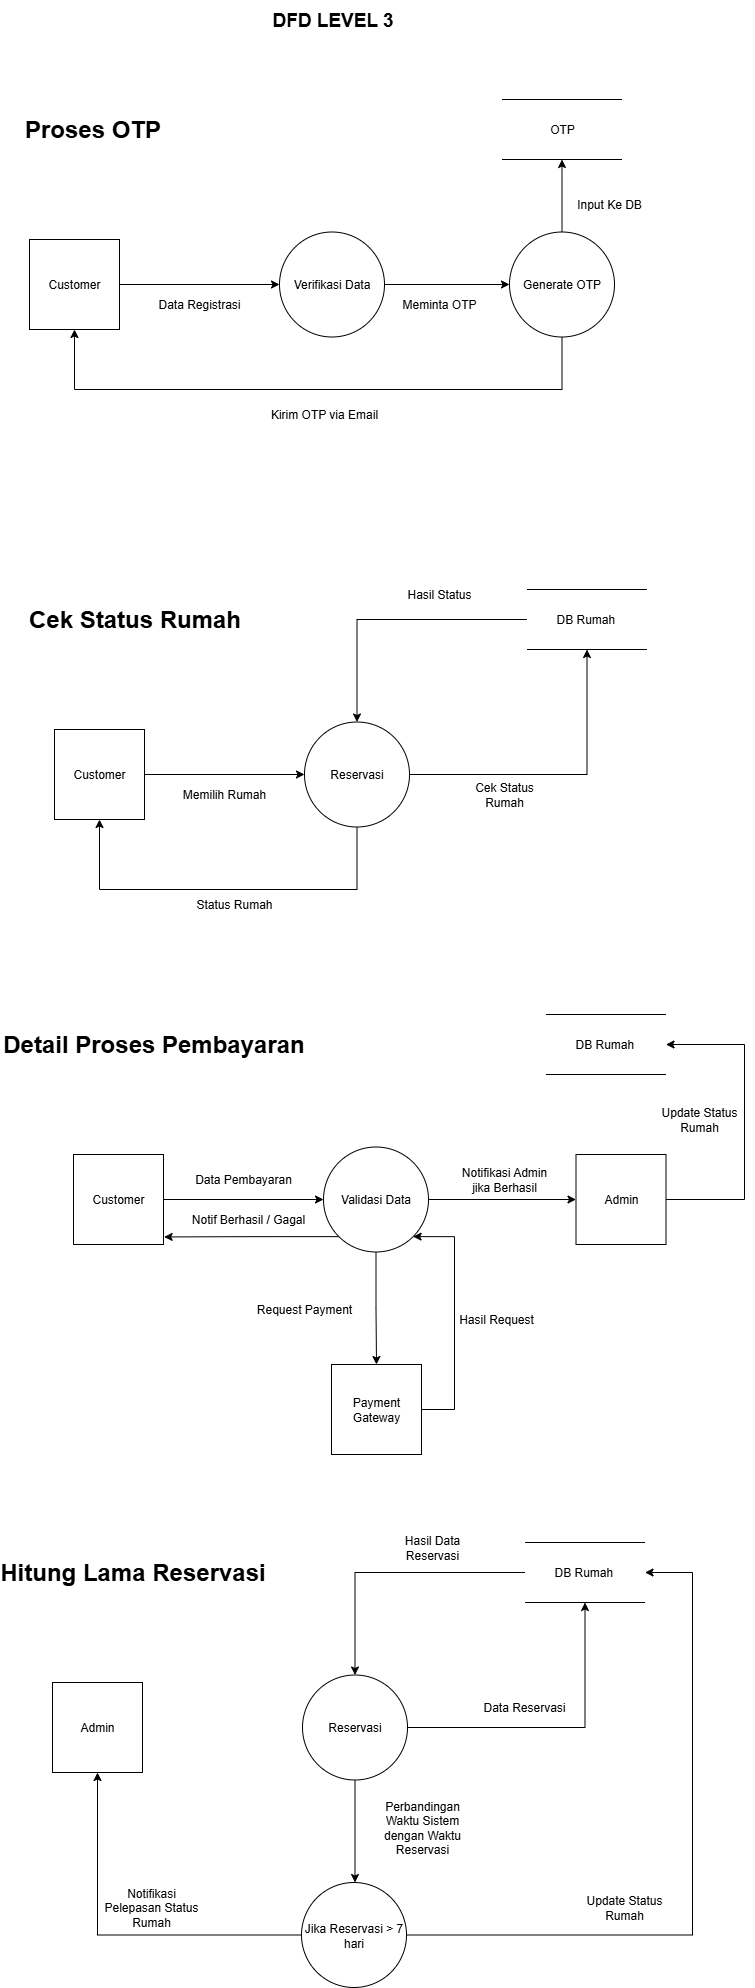

The diagram above was exported from draw.io. Its source (the exported page's mxGraphModel, read from the mxfile embedded in the PNG):
<mxGraphModel dx="2499" dy="-2685" grid="1" gridSize="10" guides="1" tooltips="1" connect="1" arrows="1" fold="1" page="1" pageScale="1" pageWidth="827" pageHeight="1169" math="0" shadow="0">
  <root>
    <mxCell id="0" />
    <mxCell id="1" parent="0" />
    <mxCell id="MUgRc3f00BLfXqSidtTV-3" value="&lt;font style=&quot;font-size: 19px;&quot;&gt;&lt;b style=&quot;&quot;&gt;DFD LEVEL 3&lt;/b&gt;&lt;/font&gt;" style="text;html=1;align=center;verticalAlign=middle;resizable=0;points=[];autosize=1;strokeColor=none;fillColor=none;" vertex="1" parent="1">
      <mxGeometry x="-173.5" y="3950" width="140" height="40" as="geometry" />
    </mxCell>
    <mxCell id="MUgRc3f00BLfXqSidtTV-4" value="OTP" style="shape=partialRectangle;whiteSpace=wrap;html=1;left=0;right=0;fillColor=none;" vertex="1" parent="1">
      <mxGeometry x="66.5" y="4049" width="120" height="60" as="geometry" />
    </mxCell>
    <mxCell id="MUgRc3f00BLfXqSidtTV-5" style="edgeStyle=orthogonalEdgeStyle;rounded=0;orthogonalLoop=1;jettySize=auto;html=1;entryX=0;entryY=0.5;entryDx=0;entryDy=0;" edge="1" parent="1" source="MUgRc3f00BLfXqSidtTV-6" target="MUgRc3f00BLfXqSidtTV-8">
      <mxGeometry relative="1" as="geometry" />
    </mxCell>
    <mxCell id="MUgRc3f00BLfXqSidtTV-6" value="Customer" style="whiteSpace=wrap;html=1;aspect=fixed;" vertex="1" parent="1">
      <mxGeometry x="-406" y="4189" width="90" height="90" as="geometry" />
    </mxCell>
    <mxCell id="MUgRc3f00BLfXqSidtTV-7" style="edgeStyle=orthogonalEdgeStyle;rounded=0;orthogonalLoop=1;jettySize=auto;html=1;entryX=0;entryY=0.5;entryDx=0;entryDy=0;" edge="1" parent="1" source="MUgRc3f00BLfXqSidtTV-8" target="MUgRc3f00BLfXqSidtTV-11">
      <mxGeometry relative="1" as="geometry" />
    </mxCell>
    <mxCell id="MUgRc3f00BLfXqSidtTV-8" value="Verifikasi Data" style="ellipse;whiteSpace=wrap;html=1;aspect=fixed;" vertex="1" parent="1">
      <mxGeometry x="-156" y="4181.5" width="105" height="105" as="geometry" />
    </mxCell>
    <mxCell id="MUgRc3f00BLfXqSidtTV-9" style="edgeStyle=orthogonalEdgeStyle;rounded=0;orthogonalLoop=1;jettySize=auto;html=1;entryX=0.5;entryY=1;entryDx=0;entryDy=0;" edge="1" parent="1" source="MUgRc3f00BLfXqSidtTV-11" target="MUgRc3f00BLfXqSidtTV-4">
      <mxGeometry relative="1" as="geometry" />
    </mxCell>
    <mxCell id="MUgRc3f00BLfXqSidtTV-10" style="edgeStyle=orthogonalEdgeStyle;rounded=0;orthogonalLoop=1;jettySize=auto;html=1;entryX=0.5;entryY=1;entryDx=0;entryDy=0;" edge="1" parent="1" source="MUgRc3f00BLfXqSidtTV-11" target="MUgRc3f00BLfXqSidtTV-6">
      <mxGeometry relative="1" as="geometry">
        <Array as="points">
          <mxPoint x="127" y="4339" />
          <mxPoint x="-361" y="4339" />
        </Array>
      </mxGeometry>
    </mxCell>
    <mxCell id="MUgRc3f00BLfXqSidtTV-11" value="Generate OTP" style="ellipse;whiteSpace=wrap;html=1;aspect=fixed;" vertex="1" parent="1">
      <mxGeometry x="74" y="4181.5" width="105" height="105" as="geometry" />
    </mxCell>
    <mxCell id="MUgRc3f00BLfXqSidtTV-12" value="Data Registrasi" style="text;html=1;align=center;verticalAlign=middle;whiteSpace=wrap;rounded=0;" vertex="1" parent="1">
      <mxGeometry x="-286" y="4239" width="100" height="30" as="geometry" />
    </mxCell>
    <mxCell id="MUgRc3f00BLfXqSidtTV-13" value="Meminta OTP" style="text;html=1;align=center;verticalAlign=middle;whiteSpace=wrap;rounded=0;" vertex="1" parent="1">
      <mxGeometry x="-46" y="4239" width="100" height="30" as="geometry" />
    </mxCell>
    <mxCell id="MUgRc3f00BLfXqSidtTV-14" value="Input Ke DB" style="text;html=1;align=center;verticalAlign=middle;whiteSpace=wrap;rounded=0;" vertex="1" parent="1">
      <mxGeometry x="134" y="4139" width="80" height="30" as="geometry" />
    </mxCell>
    <mxCell id="MUgRc3f00BLfXqSidtTV-15" value="Kirim OTP via Email" style="text;html=1;align=center;verticalAlign=middle;whiteSpace=wrap;rounded=0;" vertex="1" parent="1">
      <mxGeometry x="-166" y="4349" width="110" height="30" as="geometry" />
    </mxCell>
    <mxCell id="MUgRc3f00BLfXqSidtTV-16" value="Proses OTP" style="text;strokeColor=none;fillColor=none;html=1;fontSize=24;fontStyle=1;verticalAlign=middle;align=center;" vertex="1" parent="1">
      <mxGeometry x="-410" y="4059" width="134" height="40" as="geometry" />
    </mxCell>
    <mxCell id="MUgRc3f00BLfXqSidtTV-17" style="edgeStyle=orthogonalEdgeStyle;rounded=0;orthogonalLoop=1;jettySize=auto;html=1;entryX=0.5;entryY=0;entryDx=0;entryDy=0;" edge="1" parent="1" source="MUgRc3f00BLfXqSidtTV-18" target="MUgRc3f00BLfXqSidtTV-23">
      <mxGeometry relative="1" as="geometry" />
    </mxCell>
    <mxCell id="MUgRc3f00BLfXqSidtTV-18" value="DB Rumah&amp;nbsp;" style="shape=partialRectangle;whiteSpace=wrap;html=1;left=0;right=0;fillColor=none;" vertex="1" parent="1">
      <mxGeometry x="91.5" y="4539" width="120" height="60" as="geometry" />
    </mxCell>
    <mxCell id="MUgRc3f00BLfXqSidtTV-19" style="edgeStyle=orthogonalEdgeStyle;rounded=0;orthogonalLoop=1;jettySize=auto;html=1;entryX=0;entryY=0.5;entryDx=0;entryDy=0;" edge="1" parent="1" source="MUgRc3f00BLfXqSidtTV-20" target="MUgRc3f00BLfXqSidtTV-23">
      <mxGeometry relative="1" as="geometry" />
    </mxCell>
    <mxCell id="MUgRc3f00BLfXqSidtTV-20" value="Customer" style="whiteSpace=wrap;html=1;aspect=fixed;" vertex="1" parent="1">
      <mxGeometry x="-381" y="4679" width="90" height="90" as="geometry" />
    </mxCell>
    <mxCell id="MUgRc3f00BLfXqSidtTV-21" style="edgeStyle=orthogonalEdgeStyle;rounded=0;orthogonalLoop=1;jettySize=auto;html=1;entryX=0.5;entryY=1;entryDx=0;entryDy=0;" edge="1" parent="1" source="MUgRc3f00BLfXqSidtTV-23" target="MUgRc3f00BLfXqSidtTV-18">
      <mxGeometry relative="1" as="geometry">
        <mxPoint x="99" y="4724" as="targetPoint" />
      </mxGeometry>
    </mxCell>
    <mxCell id="MUgRc3f00BLfXqSidtTV-22" style="edgeStyle=orthogonalEdgeStyle;rounded=0;orthogonalLoop=1;jettySize=auto;html=1;entryX=0.5;entryY=1;entryDx=0;entryDy=0;" edge="1" parent="1" source="MUgRc3f00BLfXqSidtTV-23" target="MUgRc3f00BLfXqSidtTV-20">
      <mxGeometry relative="1" as="geometry">
        <Array as="points">
          <mxPoint x="-78" y="4839" />
          <mxPoint x="-336" y="4839" />
        </Array>
      </mxGeometry>
    </mxCell>
    <mxCell id="MUgRc3f00BLfXqSidtTV-23" value="Reservasi" style="ellipse;whiteSpace=wrap;html=1;aspect=fixed;" vertex="1" parent="1">
      <mxGeometry x="-131" y="4671.5" width="105" height="105" as="geometry" />
    </mxCell>
    <mxCell id="MUgRc3f00BLfXqSidtTV-24" value="Memilih Rumah" style="text;html=1;align=center;verticalAlign=middle;whiteSpace=wrap;rounded=0;" vertex="1" parent="1">
      <mxGeometry x="-261" y="4729" width="100" height="30" as="geometry" />
    </mxCell>
    <mxCell id="MUgRc3f00BLfXqSidtTV-25" value="Cek Status Rumah" style="text;html=1;align=center;verticalAlign=middle;whiteSpace=wrap;rounded=0;" vertex="1" parent="1">
      <mxGeometry x="19" y="4729" width="100" height="30" as="geometry" />
    </mxCell>
    <mxCell id="MUgRc3f00BLfXqSidtTV-26" value="Hasil Status" style="text;html=1;align=center;verticalAlign=middle;whiteSpace=wrap;rounded=0;" vertex="1" parent="1">
      <mxGeometry x="-51" y="4529" width="110" height="30" as="geometry" />
    </mxCell>
    <mxCell id="MUgRc3f00BLfXqSidtTV-27" value="Cek Status Rumah" style="text;strokeColor=none;fillColor=none;html=1;fontSize=24;fontStyle=1;verticalAlign=middle;align=center;" vertex="1" parent="1">
      <mxGeometry x="-351" y="4549" width="100" height="40" as="geometry" />
    </mxCell>
    <mxCell id="MUgRc3f00BLfXqSidtTV-28" value="Status Rumah" style="text;html=1;align=center;verticalAlign=middle;whiteSpace=wrap;rounded=0;" vertex="1" parent="1">
      <mxGeometry x="-251" y="4839" width="100" height="30" as="geometry" />
    </mxCell>
    <mxCell id="MUgRc3f00BLfXqSidtTV-29" value="DB Rumah&amp;nbsp;" style="shape=partialRectangle;whiteSpace=wrap;html=1;left=0;right=0;fillColor=none;" vertex="1" parent="1">
      <mxGeometry x="110.5" y="4964" width="120" height="60" as="geometry" />
    </mxCell>
    <mxCell id="MUgRc3f00BLfXqSidtTV-30" style="edgeStyle=orthogonalEdgeStyle;rounded=0;orthogonalLoop=1;jettySize=auto;html=1;entryX=0;entryY=0.5;entryDx=0;entryDy=0;" edge="1" parent="1" source="MUgRc3f00BLfXqSidtTV-31" target="MUgRc3f00BLfXqSidtTV-34">
      <mxGeometry relative="1" as="geometry" />
    </mxCell>
    <mxCell id="MUgRc3f00BLfXqSidtTV-31" value="Customer" style="whiteSpace=wrap;html=1;aspect=fixed;" vertex="1" parent="1">
      <mxGeometry x="-362" y="5104" width="90" height="90" as="geometry" />
    </mxCell>
    <mxCell id="MUgRc3f00BLfXqSidtTV-32" style="edgeStyle=orthogonalEdgeStyle;rounded=0;orthogonalLoop=1;jettySize=auto;html=1;" edge="1" parent="1" source="MUgRc3f00BLfXqSidtTV-34" target="MUgRc3f00BLfXqSidtTV-39">
      <mxGeometry relative="1" as="geometry" />
    </mxCell>
    <mxCell id="MUgRc3f00BLfXqSidtTV-33" style="edgeStyle=orthogonalEdgeStyle;rounded=0;orthogonalLoop=1;jettySize=auto;html=1;" edge="1" parent="1" source="MUgRc3f00BLfXqSidtTV-34" target="MUgRc3f00BLfXqSidtTV-43">
      <mxGeometry relative="1" as="geometry" />
    </mxCell>
    <mxCell id="MUgRc3f00BLfXqSidtTV-34" value="Validasi Data" style="ellipse;whiteSpace=wrap;html=1;aspect=fixed;" vertex="1" parent="1">
      <mxGeometry x="-112" y="5096.5" width="105" height="105" as="geometry" />
    </mxCell>
    <mxCell id="MUgRc3f00BLfXqSidtTV-35" value="Data Pembayaran" style="text;html=1;align=center;verticalAlign=middle;whiteSpace=wrap;rounded=0;" vertex="1" parent="1">
      <mxGeometry x="-242" y="5114" width="100" height="30" as="geometry" />
    </mxCell>
    <mxCell id="MUgRc3f00BLfXqSidtTV-36" value="Update Status Rumah" style="text;html=1;align=center;verticalAlign=middle;whiteSpace=wrap;rounded=0;" vertex="1" parent="1">
      <mxGeometry x="209" y="5054" width="110" height="30" as="geometry" />
    </mxCell>
    <mxCell id="MUgRc3f00BLfXqSidtTV-37" value="Detail Proses Pembayaran" style="text;strokeColor=none;fillColor=none;html=1;fontSize=24;fontStyle=1;verticalAlign=middle;align=center;" vertex="1" parent="1">
      <mxGeometry x="-332" y="4974" width="100" height="40" as="geometry" />
    </mxCell>
    <mxCell id="MUgRc3f00BLfXqSidtTV-38" style="edgeStyle=orthogonalEdgeStyle;rounded=0;orthogonalLoop=1;jettySize=auto;html=1;entryX=1;entryY=1;entryDx=0;entryDy=0;" edge="1" parent="1" source="MUgRc3f00BLfXqSidtTV-39" target="MUgRc3f00BLfXqSidtTV-34">
      <mxGeometry relative="1" as="geometry">
        <Array as="points">
          <mxPoint x="19" y="5359" />
          <mxPoint x="19" y="5186" />
        </Array>
      </mxGeometry>
    </mxCell>
    <mxCell id="MUgRc3f00BLfXqSidtTV-39" value="Payment Gateway" style="whiteSpace=wrap;html=1;aspect=fixed;" vertex="1" parent="1">
      <mxGeometry x="-104" y="5314" width="90" height="90" as="geometry" />
    </mxCell>
    <mxCell id="MUgRc3f00BLfXqSidtTV-40" value="Request Payment" style="text;html=1;align=center;verticalAlign=middle;whiteSpace=wrap;rounded=0;" vertex="1" parent="1">
      <mxGeometry x="-181" y="5244" width="100" height="30" as="geometry" />
    </mxCell>
    <mxCell id="MUgRc3f00BLfXqSidtTV-41" value="Hasil Request" style="text;html=1;align=center;verticalAlign=middle;whiteSpace=wrap;rounded=0;" vertex="1" parent="1">
      <mxGeometry x="10.5" y="5254" width="100" height="30" as="geometry" />
    </mxCell>
    <mxCell id="MUgRc3f00BLfXqSidtTV-42" style="edgeStyle=orthogonalEdgeStyle;rounded=0;orthogonalLoop=1;jettySize=auto;html=1;entryX=1;entryY=0.5;entryDx=0;entryDy=0;" edge="1" parent="1" source="MUgRc3f00BLfXqSidtTV-43" target="MUgRc3f00BLfXqSidtTV-29">
      <mxGeometry relative="1" as="geometry">
        <Array as="points">
          <mxPoint x="309" y="5149" />
          <mxPoint x="309" y="4994" />
        </Array>
      </mxGeometry>
    </mxCell>
    <mxCell id="MUgRc3f00BLfXqSidtTV-43" value="Admin" style="whiteSpace=wrap;html=1;aspect=fixed;" vertex="1" parent="1">
      <mxGeometry x="140.5" y="5104" width="90" height="90" as="geometry" />
    </mxCell>
    <mxCell id="MUgRc3f00BLfXqSidtTV-44" value="Notifikasi Admin jika Berhasil" style="text;html=1;align=center;verticalAlign=middle;whiteSpace=wrap;rounded=0;" vertex="1" parent="1">
      <mxGeometry x="19" y="5114" width="100" height="30" as="geometry" />
    </mxCell>
    <mxCell id="MUgRc3f00BLfXqSidtTV-45" style="edgeStyle=orthogonalEdgeStyle;rounded=0;orthogonalLoop=1;jettySize=auto;html=1;exitX=0;exitY=1;exitDx=0;exitDy=0;entryX=1.007;entryY=0.916;entryDx=0;entryDy=0;entryPerimeter=0;" edge="1" parent="1" source="MUgRc3f00BLfXqSidtTV-34" target="MUgRc3f00BLfXqSidtTV-31">
      <mxGeometry relative="1" as="geometry" />
    </mxCell>
    <mxCell id="MUgRc3f00BLfXqSidtTV-46" value="Notif Berhasil / Gagal" style="text;html=1;align=center;verticalAlign=middle;whiteSpace=wrap;rounded=0;" vertex="1" parent="1">
      <mxGeometry x="-272" y="5154" width="170" height="30" as="geometry" />
    </mxCell>
    <mxCell id="MUgRc3f00BLfXqSidtTV-47" style="edgeStyle=orthogonalEdgeStyle;rounded=0;orthogonalLoop=1;jettySize=auto;html=1;entryX=0.5;entryY=0;entryDx=0;entryDy=0;" edge="1" parent="1" source="MUgRc3f00BLfXqSidtTV-48" target="MUgRc3f00BLfXqSidtTV-52">
      <mxGeometry relative="1" as="geometry" />
    </mxCell>
    <mxCell id="MUgRc3f00BLfXqSidtTV-48" value="DB Rumah&amp;nbsp;" style="shape=partialRectangle;whiteSpace=wrap;html=1;left=0;right=0;fillColor=none;" vertex="1" parent="1">
      <mxGeometry x="89.5" y="5492" width="120" height="60" as="geometry" />
    </mxCell>
    <mxCell id="MUgRc3f00BLfXqSidtTV-49" value="Admin" style="whiteSpace=wrap;html=1;aspect=fixed;" vertex="1" parent="1">
      <mxGeometry x="-383" y="5632" width="90" height="90" as="geometry" />
    </mxCell>
    <mxCell id="MUgRc3f00BLfXqSidtTV-50" style="edgeStyle=orthogonalEdgeStyle;rounded=0;orthogonalLoop=1;jettySize=auto;html=1;entryX=0.5;entryY=1;entryDx=0;entryDy=0;" edge="1" parent="1" source="MUgRc3f00BLfXqSidtTV-52" target="MUgRc3f00BLfXqSidtTV-48">
      <mxGeometry relative="1" as="geometry" />
    </mxCell>
    <mxCell id="MUgRc3f00BLfXqSidtTV-51" style="edgeStyle=orthogonalEdgeStyle;rounded=0;orthogonalLoop=1;jettySize=auto;html=1;entryX=0.5;entryY=0;entryDx=0;entryDy=0;" edge="1" parent="1" source="MUgRc3f00BLfXqSidtTV-52">
      <mxGeometry relative="1" as="geometry">
        <mxPoint x="-80.5" y="5832" as="targetPoint" />
      </mxGeometry>
    </mxCell>
    <mxCell id="MUgRc3f00BLfXqSidtTV-52" value="Reservasi" style="ellipse;whiteSpace=wrap;html=1;aspect=fixed;" vertex="1" parent="1">
      <mxGeometry x="-133" y="5624.5" width="105" height="105" as="geometry" />
    </mxCell>
    <mxCell id="MUgRc3f00BLfXqSidtTV-53" value="Hitung Lama Reservasi" style="text;strokeColor=none;fillColor=none;html=1;fontSize=24;fontStyle=1;verticalAlign=middle;align=center;" vertex="1" parent="1">
      <mxGeometry x="-353" y="5502" width="100" height="40" as="geometry" />
    </mxCell>
    <mxCell id="MUgRc3f00BLfXqSidtTV-54" value="Data Reservasi" style="text;html=1;align=center;verticalAlign=middle;whiteSpace=wrap;rounded=0;" vertex="1" parent="1">
      <mxGeometry x="38.5" y="5642" width="100" height="30" as="geometry" />
    </mxCell>
    <mxCell id="MUgRc3f00BLfXqSidtTV-55" value="Hasil Data Reservasi" style="text;html=1;align=center;verticalAlign=middle;whiteSpace=wrap;rounded=0;" vertex="1" parent="1">
      <mxGeometry x="-53" y="5482" width="100" height="30" as="geometry" />
    </mxCell>
    <mxCell id="MUgRc3f00BLfXqSidtTV-56" style="edgeStyle=orthogonalEdgeStyle;rounded=0;orthogonalLoop=1;jettySize=auto;html=1;entryX=0.5;entryY=1;entryDx=0;entryDy=0;" edge="1" parent="1" target="MUgRc3f00BLfXqSidtTV-49">
      <mxGeometry relative="1" as="geometry">
        <mxPoint x="-133" y="5884.5" as="sourcePoint" />
      </mxGeometry>
    </mxCell>
    <mxCell id="MUgRc3f00BLfXqSidtTV-57" style="edgeStyle=orthogonalEdgeStyle;rounded=0;orthogonalLoop=1;jettySize=auto;html=1;entryX=1;entryY=0.5;entryDx=0;entryDy=0;" edge="1" parent="1" target="MUgRc3f00BLfXqSidtTV-48">
      <mxGeometry relative="1" as="geometry">
        <Array as="points">
          <mxPoint x="257" y="5885" />
          <mxPoint x="257" y="5522" />
        </Array>
        <mxPoint x="-28" y="5884.5" as="sourcePoint" />
      </mxGeometry>
    </mxCell>
    <mxCell id="MUgRc3f00BLfXqSidtTV-58" value="Jika Reservasi &amp;gt; 7 hari" style="ellipse;whiteSpace=wrap;html=1;aspect=fixed;" vertex="1" parent="1">
      <mxGeometry x="-134" y="5832" width="105" height="105" as="geometry" />
    </mxCell>
    <mxCell id="MUgRc3f00BLfXqSidtTV-59" value="Perbandingan Waktu Sistem dengan Waktu Reservasi" style="text;html=1;align=center;verticalAlign=middle;whiteSpace=wrap;rounded=0;" vertex="1" parent="1">
      <mxGeometry x="-63" y="5762" width="100" height="30" as="geometry" />
    </mxCell>
    <mxCell id="MUgRc3f00BLfXqSidtTV-60" value="Notifikasi Pelepasan Status Rumah" style="text;html=1;align=center;verticalAlign=middle;whiteSpace=wrap;rounded=0;" vertex="1" parent="1">
      <mxGeometry x="-334" y="5842" width="100" height="30" as="geometry" />
    </mxCell>
    <mxCell id="MUgRc3f00BLfXqSidtTV-61" value="Update Status Rumah" style="text;html=1;align=center;verticalAlign=middle;whiteSpace=wrap;rounded=0;" vertex="1" parent="1">
      <mxGeometry x="138.5" y="5842" width="100" height="30" as="geometry" />
    </mxCell>
  </root>
</mxGraphModel>